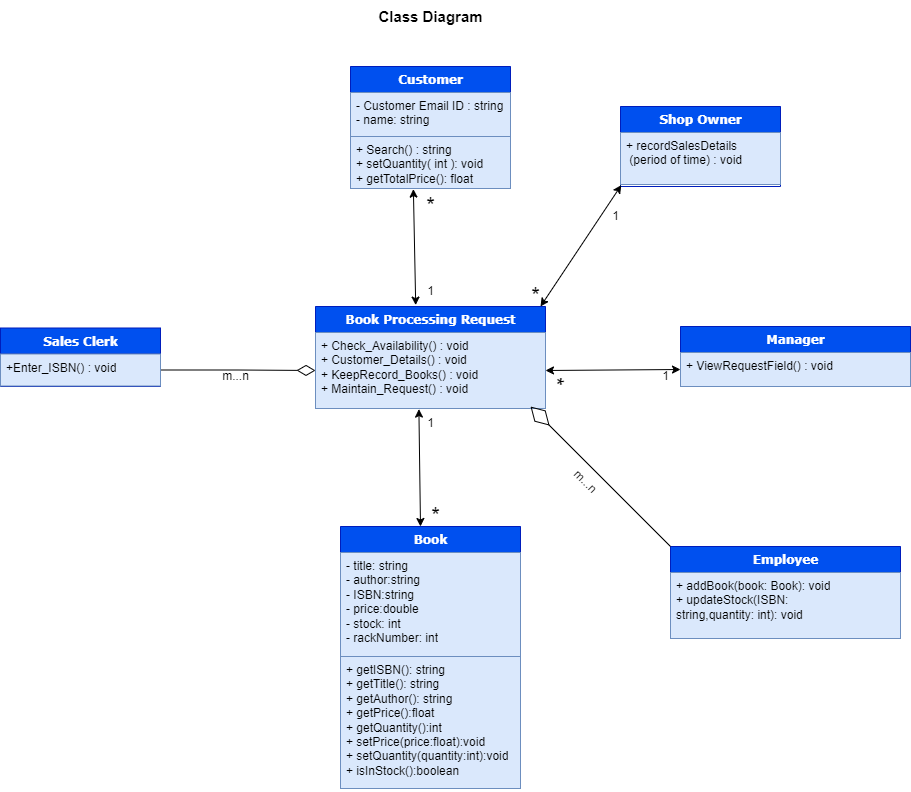

The diagram above was exported from draw.io. Its source (the exported page's mxGraphModel, read from the mxfile embedded in the PNG):
<mxGraphModel dx="1050" dy="541" grid="1" gridSize="10" guides="1" tooltips="1" connect="1" arrows="1" fold="1" page="1" pageScale="1" pageWidth="1100" pageHeight="850" background="none" math="0" shadow="0">
  <root>
    <mxCell id="0" />
    <mxCell id="1" parent="0" />
    <mxCell id="78961159f06e98e8-17" value="Customer" style="swimlane;html=1;fontStyle=1;align=center;verticalAlign=top;childLayout=stackLayout;horizontal=1;startSize=26;horizontalStack=0;resizeParent=1;resizeLast=0;collapsible=1;marginBottom=0;swimlaneFillColor=#ffffff;rounded=0;shadow=0;comic=0;labelBackgroundColor=none;strokeWidth=1;fontFamily=Verdana;fontSize=12;fillColor=#0050ef;strokeColor=#001DBC;fontColor=#ffffff;" parent="1" vertex="1">
      <mxGeometry x="440" y="90" width="160" height="122" as="geometry" />
    </mxCell>
    <mxCell id="78961159f06e98e8-23" value="- Customer Email ID : string&lt;br&gt;- name: string" style="text;html=1;strokeColor=#6c8ebf;fillColor=#dae8fc;align=left;verticalAlign=top;spacingLeft=4;spacingRight=4;whiteSpace=wrap;overflow=hidden;rotatable=0;points=[[0,0.5],[1,0.5]];portConstraint=eastwest;" parent="78961159f06e98e8-17" vertex="1">
      <mxGeometry y="26" width="160" height="44" as="geometry" />
    </mxCell>
    <mxCell id="78961159f06e98e8-27" value="+ Search() : string&lt;br&gt;+ setQuantity( int ): void&lt;br&gt;+ getTotalPrice(): float" style="text;html=1;strokeColor=#6c8ebf;fillColor=#dae8fc;align=left;verticalAlign=top;spacingLeft=4;spacingRight=4;whiteSpace=wrap;overflow=hidden;rotatable=0;points=[[0,0.5],[1,0.5]];portConstraint=eastwest;" parent="78961159f06e98e8-17" vertex="1">
      <mxGeometry y="70" width="160" height="52" as="geometry" />
    </mxCell>
    <mxCell id="b94bc138ca980ef-9" style="edgeStyle=orthogonalEdgeStyle;rounded=0;html=1;labelBackgroundColor=none;startArrow=none;startFill=0;startSize=8;endArrow=diamondThin;endFill=0;endSize=16;fontFamily=Verdana;fontSize=12;exitX=1;exitY=0.5;exitDx=0;exitDy=0;entryX=0;entryY=0.5;entryDx=0;entryDy=0;" parent="1" source="MIomVSPLjiTh-Cplyuwu-8" target="MIomVSPLjiTh-Cplyuwu-24" edge="1">
      <mxGeometry relative="1" as="geometry">
        <mxPoint x="180" y="615" as="sourcePoint" />
        <mxPoint x="230" y="510" as="targetPoint" />
      </mxGeometry>
    </mxCell>
    <mxCell id="MIomVSPLjiTh-Cplyuwu-1" value="Shop Owner" style="swimlane;html=1;fontStyle=1;align=center;verticalAlign=top;childLayout=stackLayout;horizontal=1;startSize=26;horizontalStack=0;resizeParent=1;resizeLast=0;collapsible=1;marginBottom=0;swimlaneFillColor=#ffffff;rounded=0;shadow=0;comic=0;labelBackgroundColor=none;strokeWidth=1;fillColor=#0050ef;fontFamily=Verdana;fontSize=12;strokeColor=#001DBC;fontColor=#ffffff;" parent="1" vertex="1">
      <mxGeometry x="710" y="130" width="160" height="80" as="geometry" />
    </mxCell>
    <mxCell id="MIomVSPLjiTh-Cplyuwu-4" value="+ recordSalesDetails&amp;nbsp; &amp;nbsp; &amp;nbsp; &amp;nbsp; &amp;nbsp; &amp;nbsp; &amp;nbsp;(period of time) : void" style="text;html=1;strokeColor=#6c8ebf;fillColor=#dae8fc;align=left;verticalAlign=top;spacingLeft=4;spacingRight=4;whiteSpace=wrap;overflow=hidden;rotatable=0;points=[[0,0.5],[1,0.5]];portConstraint=eastwest;" parent="MIomVSPLjiTh-Cplyuwu-1" vertex="1">
      <mxGeometry y="26" width="160" height="52" as="geometry" />
    </mxCell>
    <mxCell id="MIomVSPLjiTh-Cplyuwu-5" value="Sales Clerk" style="swimlane;html=1;fontStyle=1;align=center;verticalAlign=top;childLayout=stackLayout;horizontal=1;startSize=26;horizontalStack=0;resizeParent=1;resizeLast=0;collapsible=1;marginBottom=0;swimlaneFillColor=#ffffff;rounded=0;shadow=0;comic=0;labelBackgroundColor=none;strokeWidth=1;fillColor=#0050ef;fontFamily=Verdana;fontSize=12;strokeColor=#001DBC;fontColor=#ffffff;" parent="1" vertex="1">
      <mxGeometry x="90" y="351.5" width="160" height="58.5" as="geometry" />
    </mxCell>
    <mxCell id="MIomVSPLjiTh-Cplyuwu-8" value="+Enter_ISBN() : void" style="text;html=1;strokeColor=#6c8ebf;fillColor=#dae8fc;align=left;verticalAlign=top;spacingLeft=4;spacingRight=4;whiteSpace=wrap;overflow=hidden;rotatable=0;points=[[0,0.5],[1,0.5]];portConstraint=eastwest;" parent="MIomVSPLjiTh-Cplyuwu-5" vertex="1">
      <mxGeometry y="26" width="160" height="32" as="geometry" />
    </mxCell>
    <mxCell id="MIomVSPLjiTh-Cplyuwu-9" value="Book" style="swimlane;html=1;fontStyle=1;align=center;verticalAlign=top;childLayout=stackLayout;horizontal=1;startSize=26;horizontalStack=0;resizeParent=1;resizeLast=0;collapsible=1;marginBottom=0;swimlaneFillColor=#ffffff;rounded=0;shadow=0;comic=0;labelBackgroundColor=none;strokeWidth=1;fillColor=#0050ef;fontFamily=Verdana;fontSize=12;strokeColor=#001DBC;fontColor=#ffffff;" parent="1" vertex="1">
      <mxGeometry x="430" y="550" width="180" height="262" as="geometry" />
    </mxCell>
    <mxCell id="MIomVSPLjiTh-Cplyuwu-10" value="&lt;div&gt;- title: string&lt;/div&gt;&lt;div&gt;- author:string&lt;/div&gt;&lt;div&gt;- ISBN:string&lt;/div&gt;&lt;div&gt;- price:double&lt;/div&gt;&lt;div&gt;- stock: int&lt;/div&gt;&lt;div&gt;- rackNumber: int&lt;/div&gt;" style="text;html=1;strokeColor=#6c8ebf;fillColor=#dae8fc;align=left;verticalAlign=top;spacingLeft=4;spacingRight=4;whiteSpace=wrap;overflow=hidden;rotatable=0;points=[[0,0.5],[1,0.5]];portConstraint=eastwest;" parent="MIomVSPLjiTh-Cplyuwu-9" vertex="1">
      <mxGeometry y="26" width="180" height="104" as="geometry" />
    </mxCell>
    <mxCell id="MIomVSPLjiTh-Cplyuwu-12" value="&lt;div&gt;+ getISBN(): string&lt;/div&gt;&lt;div&gt;+ getTitle(): string&lt;/div&gt;&lt;div&gt;+ getAuthor(): string&lt;/div&gt;&lt;div&gt;+ getPrice():float&lt;/div&gt;&lt;div&gt;+ getQuantity():int&lt;/div&gt;&lt;div&gt;+ setPrice(price:float):void&lt;/div&gt;&lt;div&gt;+&lt;span style=&quot;background-color: initial;&quot;&gt;&amp;nbsp;setQuantity(quantity:int):void&lt;/span&gt;&lt;/div&gt;&lt;div&gt;+ isInStock():boolean&lt;/div&gt;" style="text;html=1;strokeColor=#6c8ebf;fillColor=#dae8fc;align=left;verticalAlign=top;spacingLeft=4;spacingRight=4;whiteSpace=wrap;overflow=hidden;rotatable=0;points=[[0,0.5],[1,0.5]];portConstraint=eastwest;" parent="MIomVSPLjiTh-Cplyuwu-9" vertex="1">
      <mxGeometry y="130" width="180" height="132" as="geometry" />
    </mxCell>
    <mxCell id="MIomVSPLjiTh-Cplyuwu-14" value="Manager" style="swimlane;html=1;fontStyle=1;align=center;verticalAlign=top;childLayout=stackLayout;horizontal=1;startSize=26;horizontalStack=0;resizeParent=1;resizeLast=0;collapsible=1;marginBottom=0;swimlaneFillColor=#ffffff;rounded=0;shadow=0;comic=0;labelBackgroundColor=none;strokeWidth=1;fillColor=#0050ef;fontFamily=Verdana;fontSize=12;strokeColor=#001DBC;fontColor=#ffffff;" parent="1" vertex="1">
      <mxGeometry x="770" y="350" width="230" height="60" as="geometry" />
    </mxCell>
    <mxCell id="MIomVSPLjiTh-Cplyuwu-17" value="+ ViewRequestField() : void&lt;br&gt;&lt;div&gt;&lt;br&gt;&lt;/div&gt;" style="text;html=1;strokeColor=#6c8ebf;fillColor=#dae8fc;align=left;verticalAlign=top;spacingLeft=4;spacingRight=4;whiteSpace=wrap;overflow=hidden;rotatable=0;points=[[0,0.5],[1,0.5]];portConstraint=eastwest;" parent="MIomVSPLjiTh-Cplyuwu-14" vertex="1">
      <mxGeometry y="26" width="230" height="34" as="geometry" />
    </mxCell>
    <mxCell id="MIomVSPLjiTh-Cplyuwu-22" value="Book Processing Request" style="swimlane;html=1;fontStyle=1;align=center;verticalAlign=top;childLayout=stackLayout;horizontal=1;startSize=26;horizontalStack=0;resizeParent=1;resizeLast=0;collapsible=1;marginBottom=0;swimlaneFillColor=#ffffff;rounded=0;shadow=0;comic=0;labelBackgroundColor=none;strokeWidth=1;fillColor=#0050ef;fontFamily=Verdana;fontSize=12;strokeColor=#001DBC;fontColor=#ffffff;" parent="1" vertex="1">
      <mxGeometry x="405" y="330" width="230" height="102" as="geometry" />
    </mxCell>
    <mxCell id="MIomVSPLjiTh-Cplyuwu-24" value="+ Check_Availability() : void&lt;br&gt;+ Customer_Details() : void&lt;br&gt;+ KeepRecord_Books() : void&lt;br&gt;+ Maintain_Request() : void" style="text;html=1;strokeColor=#6c8ebf;fillColor=#dae8fc;align=left;verticalAlign=top;spacingLeft=4;spacingRight=4;whiteSpace=wrap;overflow=hidden;rotatable=0;points=[[0,0.5],[1,0.5]];portConstraint=eastwest;" parent="MIomVSPLjiTh-Cplyuwu-22" vertex="1">
      <mxGeometry y="26" width="230" height="76" as="geometry" />
    </mxCell>
    <mxCell id="MIomVSPLjiTh-Cplyuwu-25" value="m...n" style="text;html=1;align=center;verticalAlign=middle;resizable=0;points=[];autosize=1;strokeColor=none;fillColor=none;" parent="1" vertex="1">
      <mxGeometry x="300" y="385" width="50" height="30" as="geometry" />
    </mxCell>
    <mxCell id="MIomVSPLjiTh-Cplyuwu-27" value="&lt;font style=&quot;font-size: 22px;&quot;&gt;*&lt;/font&gt;" style="text;html=1;align=center;verticalAlign=middle;resizable=0;points=[];autosize=1;strokeColor=none;fillColor=none;strokeWidth=8;" parent="1" vertex="1">
      <mxGeometry x="505" y="210" width="30" height="40" as="geometry" />
    </mxCell>
    <mxCell id="MIomVSPLjiTh-Cplyuwu-30" value="1" style="text;html=1;align=center;verticalAlign=middle;resizable=0;points=[];autosize=1;strokeColor=none;fillColor=none;" parent="1" vertex="1">
      <mxGeometry x="505" y="300" width="30" height="30" as="geometry" />
    </mxCell>
    <mxCell id="MIomVSPLjiTh-Cplyuwu-32" value="&lt;font style=&quot;font-size: 22px;&quot;&gt;*&lt;/font&gt;" style="text;html=1;align=center;verticalAlign=middle;resizable=0;points=[];autosize=1;strokeColor=none;fillColor=none;strokeWidth=8;" parent="1" vertex="1">
      <mxGeometry x="610" y="300" width="30" height="40" as="geometry" />
    </mxCell>
    <mxCell id="MIomVSPLjiTh-Cplyuwu-33" value="1" style="text;html=1;align=center;verticalAlign=middle;resizable=0;points=[];autosize=1;strokeColor=none;fillColor=none;" parent="1" vertex="1">
      <mxGeometry x="690" y="225" width="30" height="30" as="geometry" />
    </mxCell>
    <mxCell id="MIomVSPLjiTh-Cplyuwu-36" value="&lt;font style=&quot;font-size: 22px;&quot;&gt;*&lt;/font&gt;" style="text;html=1;align=center;verticalAlign=middle;resizable=0;points=[];autosize=1;strokeColor=none;fillColor=none;strokeWidth=8;rotation=90;" parent="1" vertex="1">
      <mxGeometry x="630" y="385" width="30" height="40" as="geometry" />
    </mxCell>
    <mxCell id="MIomVSPLjiTh-Cplyuwu-37" value="1" style="text;html=1;align=center;verticalAlign=middle;resizable=0;points=[];autosize=1;strokeColor=none;fillColor=none;" parent="1" vertex="1">
      <mxGeometry x="740" y="385" width="30" height="30" as="geometry" />
    </mxCell>
    <mxCell id="MIomVSPLjiTh-Cplyuwu-42" value="1" style="text;html=1;align=center;verticalAlign=middle;resizable=0;points=[];autosize=1;strokeColor=none;fillColor=none;" parent="1" vertex="1">
      <mxGeometry x="505" y="432" width="30" height="30" as="geometry" />
    </mxCell>
    <mxCell id="MIomVSPLjiTh-Cplyuwu-43" value="&lt;font style=&quot;font-size: 22px;&quot;&gt;*&lt;/font&gt;" style="text;html=1;align=center;verticalAlign=middle;resizable=0;points=[];autosize=1;strokeColor=none;fillColor=none;strokeWidth=8;" parent="1" vertex="1">
      <mxGeometry x="510" y="520" width="30" height="40" as="geometry" />
    </mxCell>
    <mxCell id="YYyAkDB5IR2sZvDjVNZ_-1" value="&lt;b&gt;&lt;font style=&quot;font-size: 15px;&quot;&gt;Class Diagram&lt;/font&gt;&lt;/b&gt;" style="text;html=1;align=center;verticalAlign=middle;resizable=0;points=[];autosize=1;strokeColor=none;fillColor=none;strokeWidth=3;" parent="1" vertex="1">
      <mxGeometry x="455" y="25" width="130" height="30" as="geometry" />
    </mxCell>
    <mxCell id="2e-G8yvoLS7T-yPIli6k-1" value="Employee" style="swimlane;html=1;fontStyle=1;align=center;verticalAlign=top;childLayout=stackLayout;horizontal=1;startSize=26;horizontalStack=0;resizeParent=1;resizeLast=0;collapsible=1;marginBottom=0;swimlaneFillColor=#ffffff;rounded=0;shadow=0;comic=0;labelBackgroundColor=none;strokeWidth=1;fillColor=#0050ef;fontFamily=Verdana;fontSize=12;strokeColor=#001DBC;fontColor=#ffffff;" parent="1" vertex="1">
      <mxGeometry x="760" y="570" width="230" height="92" as="geometry" />
    </mxCell>
    <mxCell id="2e-G8yvoLS7T-yPIli6k-3" value="&lt;span style=&quot;background-color: initial;&quot;&gt;+ addBook(book: Book): void&lt;br&gt;&lt;/span&gt;&lt;div&gt;+ updateStock(ISBN:&lt;/div&gt;&lt;div&gt;string,quantity: int): void&lt;/div&gt;" style="text;html=1;strokeColor=#6c8ebf;fillColor=#dae8fc;align=left;verticalAlign=top;spacingLeft=4;spacingRight=4;whiteSpace=wrap;overflow=hidden;rotatable=0;points=[[0,0.5],[1,0.5]];portConstraint=eastwest;" parent="2e-G8yvoLS7T-yPIli6k-1" vertex="1">
      <mxGeometry y="26" width="230" height="66" as="geometry" />
    </mxCell>
    <mxCell id="OGVXbkgO90Km4jk_qI5B-9" value="" style="endArrow=diamondThin;endFill=0;endSize=24;html=1;rounded=0;exitX=0;exitY=0;exitDx=0;exitDy=0;" parent="1" source="2e-G8yvoLS7T-yPIli6k-1" edge="1">
      <mxGeometry width="160" relative="1" as="geometry">
        <mxPoint x="460" y="450" as="sourcePoint" />
        <mxPoint x="620" y="430" as="targetPoint" />
      </mxGeometry>
    </mxCell>
    <mxCell id="OGVXbkgO90Km4jk_qI5B-10" value="m...n" style="text;html=1;align=center;verticalAlign=middle;resizable=0;points=[];autosize=1;strokeColor=none;fillColor=none;rotation=45;" parent="1" vertex="1">
      <mxGeometry x="650" y="490" width="50" height="30" as="geometry" />
    </mxCell>
    <mxCell id="OGVXbkgO90Km4jk_qI5B-14" value="" style="endArrow=classic;startArrow=classic;html=1;rounded=0;exitX=0.393;exitY=1.012;exitDx=0;exitDy=0;exitPerimeter=0;entryX=0.007;entryY=0.953;entryDx=0;entryDy=0;entryPerimeter=0;" parent="1" source="78961159f06e98e8-27" target="MIomVSPLjiTh-Cplyuwu-30" edge="1">
      <mxGeometry width="50" height="50" relative="1" as="geometry">
        <mxPoint x="510" y="280" as="sourcePoint" />
        <mxPoint x="560" y="230" as="targetPoint" />
      </mxGeometry>
    </mxCell>
    <mxCell id="OGVXbkgO90Km4jk_qI5B-17" value="" style="endArrow=classic;startArrow=classic;html=1;rounded=0;entryX=0.005;entryY=1.012;entryDx=0;entryDy=0;entryPerimeter=0;exitX=0.667;exitY=0.75;exitDx=0;exitDy=0;exitPerimeter=0;" parent="1" source="MIomVSPLjiTh-Cplyuwu-32" target="MIomVSPLjiTh-Cplyuwu-4" edge="1">
      <mxGeometry width="50" height="50" relative="1" as="geometry">
        <mxPoint x="510" y="270" as="sourcePoint" />
        <mxPoint x="560" y="220" as="targetPoint" />
      </mxGeometry>
    </mxCell>
    <mxCell id="OGVXbkgO90Km4jk_qI5B-18" value="" style="endArrow=classic;startArrow=classic;html=1;rounded=0;entryX=0;entryY=0.5;entryDx=0;entryDy=0;exitX=1;exitY=0.5;exitDx=0;exitDy=0;" parent="1" source="MIomVSPLjiTh-Cplyuwu-24" target="MIomVSPLjiTh-Cplyuwu-17" edge="1">
      <mxGeometry width="50" height="50" relative="1" as="geometry">
        <mxPoint x="640" y="390" as="sourcePoint" />
        <mxPoint x="560" y="420" as="targetPoint" />
      </mxGeometry>
    </mxCell>
    <mxCell id="OGVXbkgO90Km4jk_qI5B-19" value="" style="endArrow=classic;startArrow=classic;html=1;rounded=0;entryX=0.113;entryY=0.02;entryDx=0;entryDy=0;entryPerimeter=0;" parent="1" target="MIomVSPLjiTh-Cplyuwu-42" edge="1">
      <mxGeometry width="50" height="50" relative="1" as="geometry">
        <mxPoint x="510" y="550" as="sourcePoint" />
        <mxPoint x="560" y="420" as="targetPoint" />
      </mxGeometry>
    </mxCell>
  </root>
</mxGraphModel>